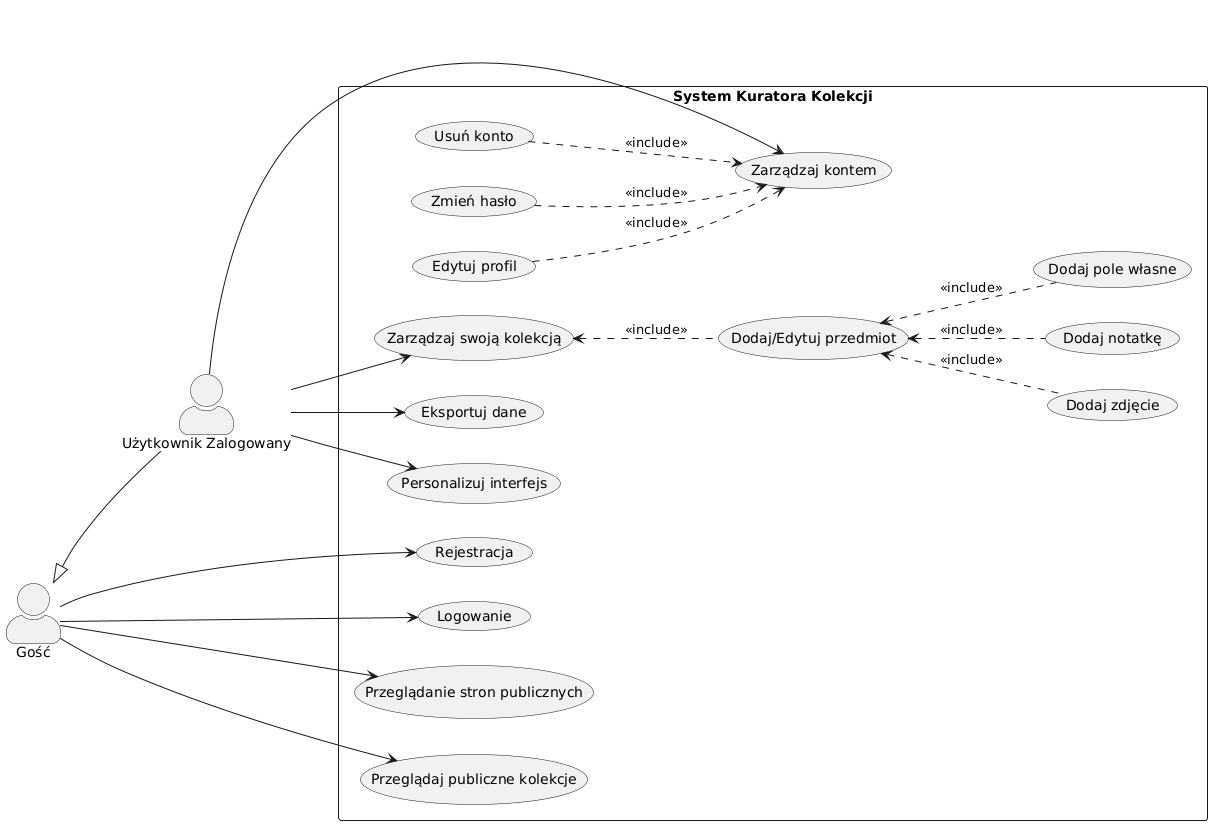

The diagram above was rendered by PlantUML. Its source (embedded in the PNG):
@startuml
' Stylizacja diagramu
skinparam actorStyle awesome
left to right direction

' Definicja aktorów
actor Gość
actor "Użytkownik Zalogowany" as Uzytkownik

' Dziedziczenie
Gość <|-- Uzytkownik

rectangle "System Kuratora Kolekcji" {
  ' Przypadki użycia dla Gościa
  usecase "Rejestracja" as UC_Rejestracja
  usecase "Logowanie" as UC_Logowanie
  usecase "Przeglądanie stron publicznych" as UC_Przegladanie
  usecase "Przeglądaj publiczne kolekcje" as UC_PrzegladajPubliczneKolekcje

  ' Przypadki użycia dla Użytkownika Zalogowanego
  usecase "Zarządzaj kontem" as UC_ZarzadzajKontem
  usecase "Zarządzaj swoją kolekcją" as UC_ZarzadzajKolekcja
  usecase "Eksportuj dane" as UC_Eksport
  usecase "Personalizuj interfejs" as UC_Personalizuj

  ' Podrzędne przypadki użycia (include)
  usecase "Edytuj profil" as UC_EdytujProfil
  usecase "Zmień hasło" as UC_ZmienHaslo
  usecase "Usuń konto" as UC_UsunKonto
  
  usecase "Dodaj/Edytuj przedmiot" as UC_ZarzadzajPrzedmiotem
  usecase "Dodaj zdjęcie" as UC_DodajZdjecie
  usecase "Dodaj notatkę" as UC_DodajNotatke
  usecase "Dodaj pole własne" as UC_DodajPoleWlasne
}

' Powiązania aktorów z przypadkami użycia
Gość --> UC_Rejestracja
Gość --> UC_Logowanie
Gość --> UC_Przegladanie
Gość --> UC_PrzegladajPubliczneKolekcje

Uzytkownik --> UC_ZarzadzajKontem
Uzytkownik --> UC_ZarzadzajKolekcja
Uzytkownik --> UC_Eksport
Uzytkownik --> UC_Personalizuj

' Relacje <<include>>
UC_ZarzadzajKontem <.up. UC_EdytujProfil : <<include>>
UC_ZarzadzajKontem <.up. UC_ZmienHaslo : <<include>>
UC_ZarzadzajKontem <.up. UC_UsunKonto : <<include>>

UC_ZarzadzajKolekcja <.down. UC_ZarzadzajPrzedmiotem : <<include>>
UC_ZarzadzajPrzedmiotem <.down. UC_DodajZdjecie : <<include>>
UC_ZarzadzajPrzedmiotem <.down. UC_DodajNotatke : <<include>>
UC_ZarzadzajPrzedmiotem <.down. UC_DodajPoleWlasne : <<include>>
@enduml